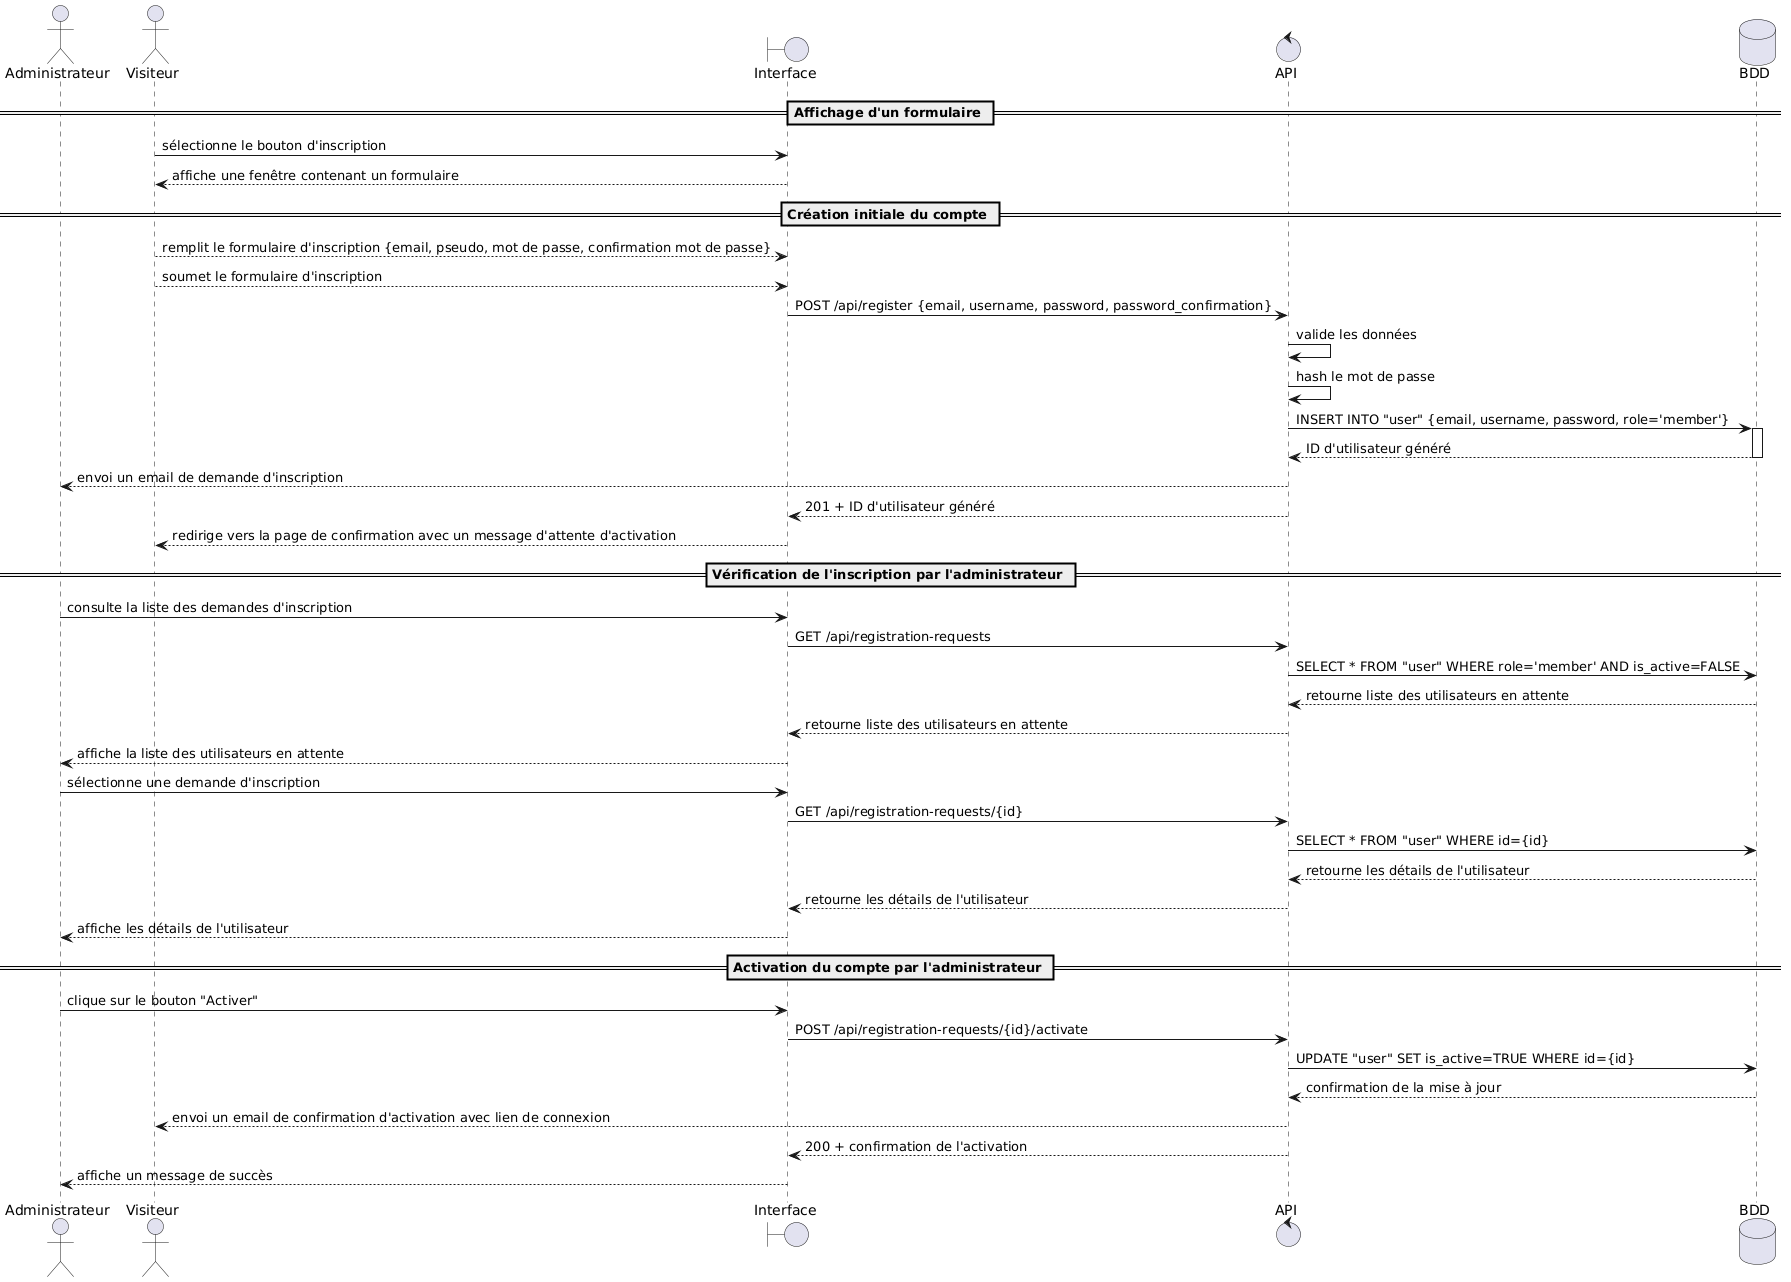

The diagram above was rendered by PlantUML. Its source (embedded in the PNG):
@startuml
actor Administrateur
actor Visiteur
boundary Interface
control API
database BDD

== Affichage d'un formulaire ==
Visiteur -> Interface : sélectionne le bouton d'inscription
Interface --> Visiteur : affiche une fenêtre contenant un formulaire

== Création initiale du compte ==
Visiteur --> Interface : remplit le formulaire d'inscription {email, pseudo, mot de passe, confirmation mot de passe}
Visiteur --> Interface : soumet le formulaire d'inscription
Interface -> API : POST /api/register {email, username, password, password_confirmation}

API -> API : valide les données
API -> API : hash le mot de passe
API -> BDD : INSERT INTO "user" {email, username, password, role='member'}

activate BDD
BDD --> API : ID d'utilisateur généré
deactivate BDD
API --> Administrateur : envoi un email de demande d'inscription
API --> Interface : 201 + ID d'utilisateur généré
Interface --> Visiteur : redirige vers la page de confirmation avec un message d'attente d'activation

== Vérification de l'inscription par l'administrateur ==
Administrateur -> Interface : consulte la liste des demandes d'inscription
Interface -> API : GET /api/registration-requests
API -> BDD : SELECT * FROM "user" WHERE role='member' AND is_active=FALSE
BDD --> API : retourne liste des utilisateurs en attente
API --> Interface : retourne liste des utilisateurs en attente
Interface --> Administrateur : affiche la liste des utilisateurs en attente

Administrateur -> Interface : sélectionne une demande d'inscription
Interface -> API : GET /api/registration-requests/{id}
API -> BDD : SELECT * FROM "user" WHERE id={id}
BDD --> API : retourne les détails de l'utilisateur
API --> Interface : retourne les détails de l'utilisateur
Interface --> Administrateur : affiche les détails de l'utilisateur

== Activation du compte par l'administrateur ==
Administrateur -> Interface : clique sur le bouton "Activer"
Interface -> API : POST /api/registration-requests/{id}/activate
API -> BDD : UPDATE "user" SET is_active=TRUE WHERE id={id}
BDD --> API : confirmation de la mise à jour
API --> Visiteur : envoi un email de confirmation d'activation avec lien de connexion
API --> Interface : 200 + confirmation de l'activation
Interface --> Administrateur : affiche un message de succès
@enduml